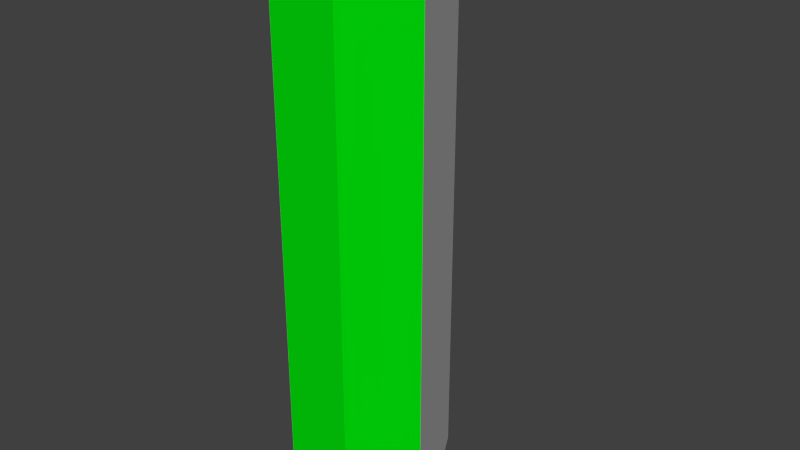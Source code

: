 # Source: firewood_triangle.blend  (saved by Blender 2.73.0; exported with 4.5.12 LTS)
import bpy
from mathutils import Matrix  # noqa: F401  (used for matrix-valued properties, if any)

bpy.ops.wm.read_factory_settings(use_empty=True)
scene = bpy.context.scene
scene.name = 'Scene'

# ---- collections
col_collection_1 = bpy.data.collections.new('Collection 1'); scene.collection.children.link(col_collection_1)

# ---- materials (node trees are filled in below, after node groups)
mat_material = bpy.data.materials.new('Material')
mat_material.alpha_threshold = 0.0
mat_material.roughness = 0.5
mat_material_001 = bpy.data.materials.new('Material.001')
mat_material_001.alpha_threshold = 0.0
mat_material_001.roughness = 0.5

# ---- material node trees
mat_material.use_nodes = True; mat_material.node_tree.nodes.clear()
_N = mat_material.node_tree.nodes; _L = mat_material.node_tree.links
n0 = _N.new('ShaderNodeOutputMaterial'); n0.name = 'Material Output'; n0.location = (300, 300)
n1 = _N.new('ShaderNodeBsdfDiffuse'); n1.name = 'Diffuse BSDF'; n1.location = (10, 300)
n1.inputs[0].default_value = (0.0, 0.8, 0.003092, 1.0)
_L.new(n1.outputs[0], n0.inputs[0])
n0.is_active_output = True
mat_material_001.use_nodes = True; mat_material_001.node_tree.nodes.clear()
_N = mat_material_001.node_tree.nodes; _L = mat_material_001.node_tree.links
n0 = _N.new('ShaderNodeOutputMaterial'); n0.name = 'Material Output'; n0.location = (300, 300)
n1 = _N.new('ShaderNodeBsdfDiffuse'); n1.name = 'Diffuse BSDF'; n1.location = (10, 300)
n1.inputs[0].default_value = (0.0, 0.004234, 0.8, 1.0)
_L.new(n1.outputs[0], n0.inputs[0])
n0.is_active_output = True

# ---- world
world_world = bpy.data.worlds.new('World'); scene.world = world_world
world_world.color = (0.05088, 0.05088, 0.05088)
world_world.use_sun_shadow = False
world_world.sun_shadow_jitter_overblur = 0.0
world_world.cycles.sampling_method = 'MANUAL'
world_world.cycles.sample_map_resolution = 256

# ---- meshes
me_cylinder_003 = bpy.data.meshes.new('Cylinder.003')
me_cylinder_003.from_pydata([(5.0, -3.333, -20.0), (5.0, -3.333, 20.0), (-5.0, -3.333, -20.0), (-5.0, -3.333, 20.0), (-3.441e-07, -4.0, -20.0), (0.0, -4.0, 20.0), (5.683, -4.448, -20.0), (5.683, -4.448, 20.0), (-5.683, -4.448, -20.0), (-5.683, -4.448, 20.0), (-4.921e-07, -5.206, -20.0), (-1.009e-07, -5.206, 20.0)], [], [(10, 11, 9, 8), (6, 7, 11, 10), (5, 3, 9, 11), (4, 0, 6, 10), (3, 2, 8, 9), (1, 5, 11, 7), (2, 4, 10, 8), (0, 1, 7, 6)])
_uv = me_cylinder_003.uv_layers.new(name='UVMap')
_uv.uv.foreach_set('vector', [0.1661, 0.02825, 0.1661, 0.9717, 0.0309, 0.9717, 0.0309, 0.02825, 0.3014, 0.02825, 0.3014, 0.9717, 0.1661, 0.9717, 0.1661, 0.02825, 0.1624, 0.9999, 0.0434, 0.9999, 0.0309, 0.9717, 0.1661, 0.9717, 0.1699, 5.768e-05, 0.2889, 5.763e-05, 0.3014, 0.02825, 0.1661, 0.02825, 5.839e-05, 0.9717, 5.763e-05, 0.02825, 0.0309, 0.02825, 0.0309, 0.9717, 0.2889, 0.9999, 0.1699, 0.9999, 0.1661, 0.9717, 0.3014, 0.9717, 0.0434, 5.763e-05, 0.1624, 5.763e-05, 0.1661, 0.02825, 0.0309, 0.02825, 0.3322, 0.02825, 0.3322, 0.9717, 0.3014, 0.9717, 0.3014, 0.02825])
me_cylinder_003.materials.append(mat_material)
me_cylinder_003.use_remesh_preserve_volume = False
me_cylinder_003.use_remesh_preserve_attributes = False
me_cylinder_003.use_mirror_vertex_groups = False
me_cylinder_003.update()
me_cylinder_002 = bpy.data.meshes.new('Cylinder.002')
me_cylinder_002.from_pydata([(0.9844, -0.6672, -1.0), (0.9844, -0.6672, 1.0), (-0.9844, -0.6672, -1.0), (-0.9844, -0.6672, 1.0), (0.0, 0.9, -1.0), (0.0, 0.9, 1.0)], [], [(2, 4, 0), (0, 4, 5, 1), (3, 2, 0, 1), (5, 3, 1), (2, 3, 5, 4)])
me_cylinder_002.use_remesh_preserve_volume = False
me_cylinder_002.use_remesh_preserve_attributes = False
me_cylinder_002.use_mirror_vertex_groups = False
me_cylinder_002.update()
me_cylinder = bpy.data.meshes.new('Cylinder')
me_cylinder.from_pydata([(0.0, 6.0, -20.0), (0.0, 6.0, 20.0), (5.0, -3.333, -20.0), (5.0, -3.333, 20.0), (-5.0, -3.333, -20.0), (-5.0, -3.333, 20.0), (-3.441e-07, -4.0, -20.0), (0.0, -4.0, 20.0)], [], [(0, 1, 3, 2), (4, 5, 1, 0), (3, 1, 5, 7), (0, 2, 6, 4)])
_uv = me_cylinder.uv_layers.new(name='UVMap')
_uv.uv.foreach_set('vector', [0.1838, 0.847, 0.1838, 0.153, 0.3675, 0.153, 0.3675, 0.847, 6.1e-05, 0.847, 6.061e-05, 0.153, 0.1838, 0.153, 0.1838, 0.847, 0.08199, 6.061e-05, 0.1838, 0.153, 6.061e-05, 0.153, 0.03083, 0.07107, 0.1838, 0.847, 0.08199, 0.9999, 0.03083, 0.9289, 6.1e-05, 0.847])
me_cylinder.materials.append(mat_material_001)
me_cylinder.use_remesh_preserve_volume = False
me_cylinder.use_remesh_preserve_attributes = False
me_cylinder.use_mirror_vertex_groups = False
me_cylinder.update()

# ---- objects
ob_outer = bpy.data.objects.new('outer', me_cylinder_003)
ob_ucx_outer = bpy.data.objects.new('UCX_outer', me_cylinder_002)
ob_inner = bpy.data.objects.new('inner', me_cylinder)

# ---- transforms, parenting, visibility, modifiers, constraints
ob_outer.location = (0.0, 0.0, 0.0)
ob_outer.lineart.crease_threshold = 0.0
ob_ucx_outer.location = (0.0, 0.0, 0.0)
ob_ucx_outer.scale = (5.774, 6.667, 20.0)
ob_ucx_outer.hide_viewport = True
ob_ucx_outer.hide_select = True
ob_ucx_outer.lineart.crease_threshold = 0.0
ob_inner.location = (0.0, 0.0, 0.0)
ob_inner.lineart.crease_threshold = 0.0

# ---- collection membership
col_collection_1.objects.link(ob_outer)
col_collection_1.objects.link(ob_ucx_outer)
col_collection_1.objects.link(ob_inner)

# ---- scene / render settings (as saved in the file)
scene.frame_start = 1; scene.frame_end = 250; scene.frame_set(1)
scene.render.engine = 'CYCLES'
scene.render.resolution_percentage = 50
scene.render.dither_intensity = 0.0
scene.cycles.use_denoising = False
scene.cycles.samples = 10
scene.cycles.sampling_pattern = 'TABULATED_SOBOL'
scene.cycles.light_sampling_threshold = 0.0
scene.cycles.use_adaptive_sampling = False
scene.cycles.use_light_tree = False
scene.cycles.blur_glossy = 0.0
scene.cycles.pixel_filter_type = 'GAUSSIAN'
scene.cycles.sample_clamp_indirect = 0.0
scene.view_settings.view_transform = 'Standard'
bpy.context.view_layer.update()

# ---- added for rendering (the .blend has no active camera and no usable light): camera, sun
cam_auto = bpy.data.cameras.new('AutoCamera')
cam_auto.lens = 50.0
cam_auto.sensor_width = 36.0
cam_auto.clip_end = 1000.0
ob_auto_camera = bpy.data.objects.new('AutoCamera', cam_auto)
scene.collection.objects.link(ob_auto_camera)
ob_auto_camera.location = (39.8467, -47.4189, 31.8774)
ob_auto_camera.rotation_euler = (1.09748, -7.21219e-08, 0.694738)
scene.camera = ob_auto_camera
light_auto_sun = bpy.data.lights.new('AutoSun', 'SUN')
light_auto_sun.energy = 3.0
light_auto_sun.angle = 0.0523599
ob_auto_sun = bpy.data.objects.new('AutoSun', light_auto_sun)
scene.collection.objects.link(ob_auto_sun)
ob_auto_sun.rotation_euler = (0.872665, 0.174533, 0.523599)
bpy.context.view_layer.update()
